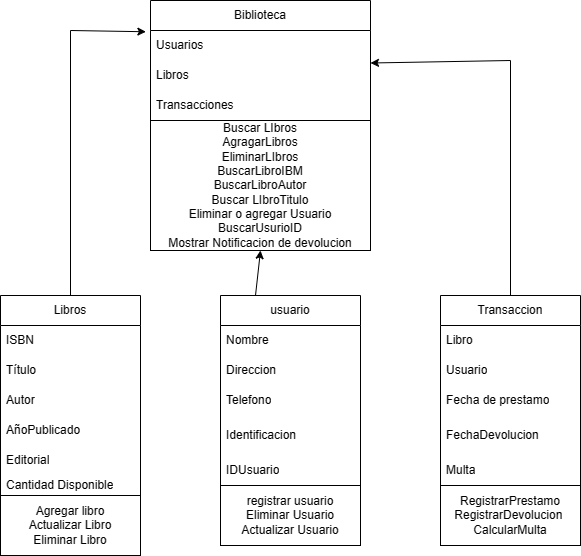

The diagram above was exported from draw.io. Its source (the exported page's mxGraphModel, read from the mxfile embedded in the PNG):
<mxGraphModel dx="832" dy="1642" grid="1" gridSize="10" guides="1" tooltips="1" connect="1" arrows="1" fold="1" page="1" pageScale="1" pageWidth="827" pageHeight="1169" math="0" shadow="0">
  <root>
    <mxCell id="0" />
    <mxCell id="1" parent="0" />
    <mxCell id="bnYq-AW50d3xSq8OS2tf-3" value="Biblioteca" style="swimlane;fontStyle=0;childLayout=stackLayout;horizontal=1;startSize=30;horizontalStack=0;resizeParent=1;resizeParentMax=0;resizeLast=0;collapsible=1;marginBottom=0;whiteSpace=wrap;html=1;" parent="1" vertex="1">
      <mxGeometry x="330" y="-370" width="220" height="250" as="geometry" />
    </mxCell>
    <mxCell id="bnYq-AW50d3xSq8OS2tf-4" value="Usuarios" style="text;strokeColor=none;fillColor=none;align=left;verticalAlign=middle;spacingLeft=4;spacingRight=4;overflow=hidden;points=[[0,0.5],[1,0.5]];portConstraint=eastwest;rotatable=0;whiteSpace=wrap;html=1;" parent="bnYq-AW50d3xSq8OS2tf-3" vertex="1">
      <mxGeometry y="30" width="220" height="30" as="geometry" />
    </mxCell>
    <mxCell id="bnYq-AW50d3xSq8OS2tf-5" value="Libros" style="text;strokeColor=none;fillColor=none;align=left;verticalAlign=middle;spacingLeft=4;spacingRight=4;overflow=hidden;points=[[0,0.5],[1,0.5]];portConstraint=eastwest;rotatable=0;whiteSpace=wrap;html=1;" parent="bnYq-AW50d3xSq8OS2tf-3" vertex="1">
      <mxGeometry y="60" width="220" height="30" as="geometry" />
    </mxCell>
    <mxCell id="bnYq-AW50d3xSq8OS2tf-6" value="Transacciones" style="text;strokeColor=none;fillColor=none;align=left;verticalAlign=middle;spacingLeft=4;spacingRight=4;overflow=hidden;points=[[0,0.5],[1,0.5]];portConstraint=eastwest;rotatable=0;whiteSpace=wrap;html=1;" parent="bnYq-AW50d3xSq8OS2tf-3" vertex="1">
      <mxGeometry y="90" width="220" height="30" as="geometry" />
    </mxCell>
    <mxCell id="bnYq-AW50d3xSq8OS2tf-40" value="Buscar LIbros&lt;div&gt;AgragarLibros&lt;br&gt;EliminarLIbros&lt;br&gt;BuscarLibroIBM&lt;br&gt;BuscarLibroAutor&lt;br&gt;Buscar LIbroTitulo&lt;br&gt;Eliminar o agregar Usuario&lt;br&gt;BuscarUsurioID&lt;br&gt;Mostrar Notificacion de devolucion&lt;/div&gt;" style="rounded=0;whiteSpace=wrap;html=1;" parent="bnYq-AW50d3xSq8OS2tf-3" vertex="1">
      <mxGeometry y="120" width="220" height="130" as="geometry" />
    </mxCell>
    <mxCell id="bnYq-AW50d3xSq8OS2tf-13" value="Libros" style="swimlane;fontStyle=0;childLayout=stackLayout;horizontal=1;startSize=30;horizontalStack=0;resizeParent=1;resizeParentMax=0;resizeLast=0;collapsible=1;marginBottom=0;whiteSpace=wrap;html=1;" parent="1" vertex="1">
      <mxGeometry x="180" y="-75" width="140" height="260" as="geometry">
        <mxRectangle x="290" y="140" width="60" height="30" as="alternateBounds" />
      </mxGeometry>
    </mxCell>
    <mxCell id="bnYq-AW50d3xSq8OS2tf-14" value="ISBN" style="text;strokeColor=none;fillColor=none;align=left;verticalAlign=middle;spacingLeft=4;spacingRight=4;overflow=hidden;points=[[0,0.5],[1,0.5]];portConstraint=eastwest;rotatable=0;whiteSpace=wrap;html=1;" parent="bnYq-AW50d3xSq8OS2tf-13" vertex="1">
      <mxGeometry y="30" width="140" height="30" as="geometry" />
    </mxCell>
    <mxCell id="bnYq-AW50d3xSq8OS2tf-15" value="Título" style="text;strokeColor=none;fillColor=none;align=left;verticalAlign=middle;spacingLeft=4;spacingRight=4;overflow=hidden;points=[[0,0.5],[1,0.5]];portConstraint=eastwest;rotatable=0;whiteSpace=wrap;html=1;" parent="bnYq-AW50d3xSq8OS2tf-13" vertex="1">
      <mxGeometry y="60" width="140" height="30" as="geometry" />
    </mxCell>
    <mxCell id="bnYq-AW50d3xSq8OS2tf-17" value="Autor" style="text;strokeColor=none;fillColor=none;align=left;verticalAlign=middle;spacingLeft=4;spacingRight=4;overflow=hidden;points=[[0,0.5],[1,0.5]];portConstraint=eastwest;rotatable=0;whiteSpace=wrap;html=1;" parent="bnYq-AW50d3xSq8OS2tf-13" vertex="1">
      <mxGeometry y="90" width="140" height="30" as="geometry" />
    </mxCell>
    <mxCell id="bnYq-AW50d3xSq8OS2tf-16" value="AñoPublicado" style="text;strokeColor=none;fillColor=none;align=left;verticalAlign=middle;spacingLeft=4;spacingRight=4;overflow=hidden;points=[[0,0.5],[1,0.5]];portConstraint=eastwest;rotatable=0;whiteSpace=wrap;html=1;" parent="bnYq-AW50d3xSq8OS2tf-13" vertex="1">
      <mxGeometry y="120" width="140" height="30" as="geometry" />
    </mxCell>
    <mxCell id="bnYq-AW50d3xSq8OS2tf-18" value="Editorial" style="text;strokeColor=none;fillColor=none;align=left;verticalAlign=middle;spacingLeft=4;spacingRight=4;overflow=hidden;points=[[0,0.5],[1,0.5]];portConstraint=eastwest;rotatable=0;whiteSpace=wrap;html=1;" parent="bnYq-AW50d3xSq8OS2tf-13" vertex="1">
      <mxGeometry y="150" width="140" height="30" as="geometry" />
    </mxCell>
    <mxCell id="bnYq-AW50d3xSq8OS2tf-19" value="Cantidad Disponible" style="text;strokeColor=none;fillColor=none;align=left;verticalAlign=middle;spacingLeft=4;spacingRight=4;overflow=hidden;points=[[0,0.5],[1,0.5]];portConstraint=eastwest;rotatable=0;whiteSpace=wrap;html=1;" parent="bnYq-AW50d3xSq8OS2tf-13" vertex="1">
      <mxGeometry y="180" width="140" height="20" as="geometry" />
    </mxCell>
    <mxCell id="bnYq-AW50d3xSq8OS2tf-37" value="Agregar libro&lt;br&gt;Actualizar Libro&lt;br&gt;Eliminar Libro" style="rounded=0;whiteSpace=wrap;html=1;" parent="bnYq-AW50d3xSq8OS2tf-13" vertex="1">
      <mxGeometry y="200" width="140" height="60" as="geometry" />
    </mxCell>
    <mxCell id="bnYq-AW50d3xSq8OS2tf-20" value="usuario" style="swimlane;fontStyle=0;childLayout=stackLayout;horizontal=1;startSize=30;horizontalStack=0;resizeParent=1;resizeParentMax=0;resizeLast=0;collapsible=1;marginBottom=0;whiteSpace=wrap;html=1;" parent="1" vertex="1">
      <mxGeometry x="400" y="-75" width="140" height="250" as="geometry">
        <mxRectangle x="290" y="140" width="60" height="30" as="alternateBounds" />
      </mxGeometry>
    </mxCell>
    <mxCell id="bnYq-AW50d3xSq8OS2tf-21" value="Nombre" style="text;strokeColor=none;fillColor=none;align=left;verticalAlign=middle;spacingLeft=4;spacingRight=4;overflow=hidden;points=[[0,0.5],[1,0.5]];portConstraint=eastwest;rotatable=0;whiteSpace=wrap;html=1;" parent="bnYq-AW50d3xSq8OS2tf-20" vertex="1">
      <mxGeometry y="30" width="140" height="30" as="geometry" />
    </mxCell>
    <mxCell id="bnYq-AW50d3xSq8OS2tf-22" value="Direccion" style="text;strokeColor=none;fillColor=none;align=left;verticalAlign=middle;spacingLeft=4;spacingRight=4;overflow=hidden;points=[[0,0.5],[1,0.5]];portConstraint=eastwest;rotatable=0;whiteSpace=wrap;html=1;" parent="bnYq-AW50d3xSq8OS2tf-20" vertex="1">
      <mxGeometry y="60" width="140" height="30" as="geometry" />
    </mxCell>
    <mxCell id="bnYq-AW50d3xSq8OS2tf-23" value="Telefono" style="text;strokeColor=none;fillColor=none;align=left;verticalAlign=middle;spacingLeft=4;spacingRight=4;overflow=hidden;points=[[0,0.5],[1,0.5]];portConstraint=eastwest;rotatable=0;whiteSpace=wrap;html=1;" parent="bnYq-AW50d3xSq8OS2tf-20" vertex="1">
      <mxGeometry y="90" width="140" height="30" as="geometry" />
    </mxCell>
    <mxCell id="bnYq-AW50d3xSq8OS2tf-24" value="Identificacion" style="text;strokeColor=none;fillColor=none;align=left;verticalAlign=middle;spacingLeft=4;spacingRight=4;overflow=hidden;points=[[0,0.5],[1,0.5]];portConstraint=eastwest;rotatable=0;whiteSpace=wrap;html=1;" parent="bnYq-AW50d3xSq8OS2tf-20" vertex="1">
      <mxGeometry y="120" width="140" height="40" as="geometry" />
    </mxCell>
    <mxCell id="bnYq-AW50d3xSq8OS2tf-25" value="IDUsuario" style="text;strokeColor=none;fillColor=none;align=left;verticalAlign=middle;spacingLeft=4;spacingRight=4;overflow=hidden;points=[[0,0.5],[1,0.5]];portConstraint=eastwest;rotatable=0;whiteSpace=wrap;html=1;" parent="bnYq-AW50d3xSq8OS2tf-20" vertex="1">
      <mxGeometry y="160" width="140" height="30" as="geometry" />
    </mxCell>
    <mxCell id="bnYq-AW50d3xSq8OS2tf-38" value="registrar usuario&lt;br&gt;Eliminar Usuario&lt;br&gt;Actualizar Usuario" style="rounded=0;whiteSpace=wrap;html=1;" parent="bnYq-AW50d3xSq8OS2tf-20" vertex="1">
      <mxGeometry y="190" width="140" height="60" as="geometry" />
    </mxCell>
    <mxCell id="bnYq-AW50d3xSq8OS2tf-27" value="Transaccion" style="swimlane;fontStyle=0;childLayout=stackLayout;horizontal=1;startSize=30;horizontalStack=0;resizeParent=1;resizeParentMax=0;resizeLast=0;collapsible=1;marginBottom=0;whiteSpace=wrap;html=1;" parent="1" vertex="1">
      <mxGeometry x="620" y="-75" width="140" height="250" as="geometry">
        <mxRectangle x="290" y="140" width="60" height="30" as="alternateBounds" />
      </mxGeometry>
    </mxCell>
    <mxCell id="bnYq-AW50d3xSq8OS2tf-28" value="Libro" style="text;strokeColor=none;fillColor=none;align=left;verticalAlign=middle;spacingLeft=4;spacingRight=4;overflow=hidden;points=[[0,0.5],[1,0.5]];portConstraint=eastwest;rotatable=0;whiteSpace=wrap;html=1;" parent="bnYq-AW50d3xSq8OS2tf-27" vertex="1">
      <mxGeometry y="30" width="140" height="30" as="geometry" />
    </mxCell>
    <mxCell id="bnYq-AW50d3xSq8OS2tf-29" value="Usuario" style="text;strokeColor=none;fillColor=none;align=left;verticalAlign=middle;spacingLeft=4;spacingRight=4;overflow=hidden;points=[[0,0.5],[1,0.5]];portConstraint=eastwest;rotatable=0;whiteSpace=wrap;html=1;" parent="bnYq-AW50d3xSq8OS2tf-27" vertex="1">
      <mxGeometry y="60" width="140" height="30" as="geometry" />
    </mxCell>
    <mxCell id="bnYq-AW50d3xSq8OS2tf-30" value="Fecha de prestamo" style="text;strokeColor=none;fillColor=none;align=left;verticalAlign=middle;spacingLeft=4;spacingRight=4;overflow=hidden;points=[[0,0.5],[1,0.5]];portConstraint=eastwest;rotatable=0;whiteSpace=wrap;html=1;" parent="bnYq-AW50d3xSq8OS2tf-27" vertex="1">
      <mxGeometry y="90" width="140" height="30" as="geometry" />
    </mxCell>
    <mxCell id="bnYq-AW50d3xSq8OS2tf-31" value="FechaDevolucion" style="text;strokeColor=none;fillColor=none;align=left;verticalAlign=middle;spacingLeft=4;spacingRight=4;overflow=hidden;points=[[0,0.5],[1,0.5]];portConstraint=eastwest;rotatable=0;whiteSpace=wrap;html=1;" parent="bnYq-AW50d3xSq8OS2tf-27" vertex="1">
      <mxGeometry y="120" width="140" height="40" as="geometry" />
    </mxCell>
    <mxCell id="bnYq-AW50d3xSq8OS2tf-32" value="Multa" style="text;strokeColor=none;fillColor=none;align=left;verticalAlign=middle;spacingLeft=4;spacingRight=4;overflow=hidden;points=[[0,0.5],[1,0.5]];portConstraint=eastwest;rotatable=0;whiteSpace=wrap;html=1;" parent="bnYq-AW50d3xSq8OS2tf-27" vertex="1">
      <mxGeometry y="160" width="140" height="30" as="geometry" />
    </mxCell>
    <mxCell id="bnYq-AW50d3xSq8OS2tf-39" value="RegistrarPrestamo&lt;br&gt;RegistrarDevolucion&amp;nbsp;&lt;br&gt;CalcularMulta" style="rounded=0;whiteSpace=wrap;html=1;" parent="bnYq-AW50d3xSq8OS2tf-27" vertex="1">
      <mxGeometry y="190" width="140" height="60" as="geometry" />
    </mxCell>
    <mxCell id="bnYq-AW50d3xSq8OS2tf-33" value="" style="endArrow=classic;html=1;rounded=0;entryX=-0.021;entryY=0.125;entryDx=0;entryDy=0;entryPerimeter=0;exitX=0.5;exitY=0;exitDx=0;exitDy=0;" parent="1" source="bnYq-AW50d3xSq8OS2tf-13" target="bnYq-AW50d3xSq8OS2tf-3" edge="1">
      <mxGeometry width="50" height="50" relative="1" as="geometry">
        <mxPoint x="230" y="-180" as="sourcePoint" />
        <mxPoint x="280" y="-230" as="targetPoint" />
        <Array as="points">
          <mxPoint x="250" y="-340" />
        </Array>
      </mxGeometry>
    </mxCell>
    <mxCell id="bnYq-AW50d3xSq8OS2tf-34" value="" style="endArrow=classic;html=1;rounded=0;exitX=0.25;exitY=0;exitDx=0;exitDy=0;entryX=0.5;entryY=1;entryDx=0;entryDy=0;" parent="1" source="bnYq-AW50d3xSq8OS2tf-20" target="bnYq-AW50d3xSq8OS2tf-40" edge="1">
      <mxGeometry width="50" height="50" relative="1" as="geometry">
        <mxPoint x="410" y="-100" as="sourcePoint" />
        <mxPoint x="460" y="-150" as="targetPoint" />
      </mxGeometry>
    </mxCell>
    <mxCell id="bnYq-AW50d3xSq8OS2tf-35" value="" style="endArrow=classic;html=1;rounded=0;exitX=0.5;exitY=0;exitDx=0;exitDy=0;entryX=1;entryY=0.25;entryDx=0;entryDy=0;" parent="1" source="bnYq-AW50d3xSq8OS2tf-27" target="bnYq-AW50d3xSq8OS2tf-3" edge="1">
      <mxGeometry width="50" height="50" relative="1" as="geometry">
        <mxPoint x="560" y="-170" as="sourcePoint" />
        <mxPoint x="610" y="-220" as="targetPoint" />
        <Array as="points">
          <mxPoint x="690" y="-310" />
        </Array>
      </mxGeometry>
    </mxCell>
  </root>
</mxGraphModel>